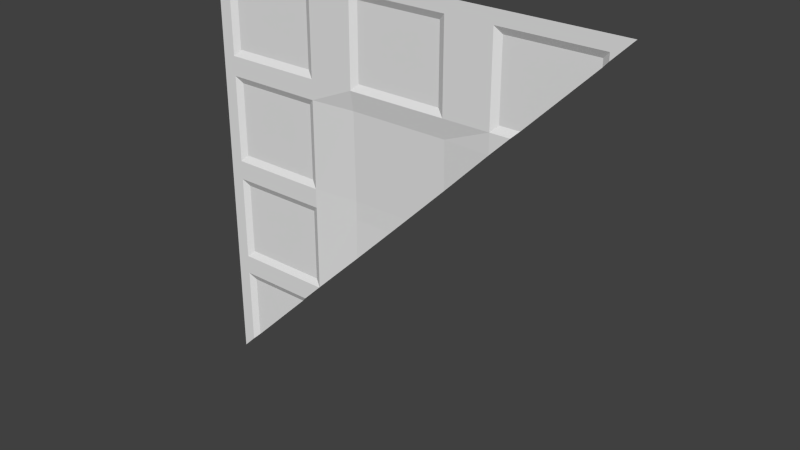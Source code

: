 # Source: flight2_2_slice45.blend  (saved by Blender 2.76.0; exported with 4.5.12 LTS)
import bpy
from mathutils import Matrix  # noqa: F401  (used for matrix-valued properties, if any)

bpy.ops.wm.read_factory_settings(use_empty=True)
scene = bpy.context.scene
scene.name = 'Scene'

# ---- collections
col_collection_1 = bpy.data.collections.new('Collection 1'); scene.collection.children.link(col_collection_1)

# ---- materials (node trees are filled in below, after node groups)
mat_flight2_2 = bpy.data.materials.new('flight2_2')
mat_flight2_2.alpha_threshold = 0.0
mat_flight2_2.use_transparent_shadow = False
mat_flight2_2.roughness = 0.5

# ---- material node trees

# ---- world
world_world = bpy.data.worlds.new('World'); scene.world = world_world
world_world.color = (0.05088, 0.05088, 0.05088)
world_world.use_sun_shadow = False
world_world.sun_shadow_jitter_overblur = 0.0
world_world.cycles.sampling_method = 'MANUAL'
world_world.cycles.sample_map_resolution = 256

# ---- meshes
me_flight2_2_slice45_meshdata = bpy.data.meshes.new('flight2_2_slice45_meshdata')
me_flight2_2_slice45_meshdata.from_pydata([(-1.28, 1.28, -1.28), (-1.28, 1.28, 1.28), (1.28, 1.28, 1.28), (-0.5975, 1.28, 1.28), (-1.201, 1.28, 1.28), (0.2796, 1.28, 1.28), (-0.3216, 1.28, 1.28), (0.5605, 1.28, 1.28), (1.159, 1.28, 1.28), (-1.28, 1.28, 1.201), (-0.6375, 1.3, 1.161), (-1.161, 1.3, 1.161), (0.2396, 1.3, 1.161), (-0.2816, 1.3, 1.161), (0.6005, 1.3, 1.161), (1.119, 1.3, 1.161), (-1.28, 1.28, 0.6794), (-0.6375, 1.3, 0.7194), (-1.161, 1.3, 0.7194), (0.2396, 1.3, 0.7194), (-0.2816, 1.3, 0.7194), (0.6005, 1.3, 0.7194), (-1.28, 1.28, 0.5612), (-0.6375, 1.3, 0.5212), (-1.161, 1.3, 0.5212), (0.2796, 1.3, 0.5612), (-0.3216, 1.3, 0.5612), (-1.28, 1.28, 0.03446), (-0.6375, 1.3, 0.07446), (-1.161, 1.3, 0.07446), (-0.3216, 1.31, 0.03446), (-1.28, 1.28, -0.08123), (-0.6375, 1.3, -0.1212), (-1.161, 1.3, -0.1212), (-0.3216, 1.31, -0.08123), (-1.28, 1.28, -0.6017), (-0.6375, 1.3, -0.5617), (-1.161, 1.3, -0.5617), (-1.28, 1.28, -1.245), (-1.161, 1.3, -0.7605), (-1.28, 1.28, -0.7205), (-0.5975, 1.28, 0.6794), (-0.5975, 1.28, 1.201), (-1.201, 1.28, 0.6794), (-1.201, 1.28, 1.201), (0.2796, 1.28, 0.6794), (0.2796, 1.28, 1.201), (-0.3216, 1.28, 0.6794), (-0.3216, 1.28, 1.201), (0.5605, 1.28, 0.6794), (0.5605, 1.28, 1.201), (1.159, 1.28, 1.201), (-0.5975, 1.28, 0.03446), (-0.5975, 1.28, 0.5612), (-1.201, 1.28, 0.03446), (-1.201, 1.28, 0.5612), (0.5605, 1.28, 0.5612), (-0.5975, 1.28, -0.08123), (-1.201, 1.28, -0.6017), (-1.201, 1.28, -0.08123), (-1.201, 1.28, -0.7205), (1.28, 1.3, 1.28), (-1.28, 1.3, -1.28), (-0.08123, 1.31, -0.08123), (-1.245, 1.28, -1.245), (0.2796, 1.305, 0.2796), (-0.6017, 1.28, -0.6017), (-1.161, 1.3, -1.161), (0.6794, 1.28, 0.6794), (-0.7605, 1.3, -0.7605), (-0.3216, 1.305, -0.3216), (1.119, 1.3, 1.119), (-0.5975, 1.28, -0.5975), (0.03446, 1.31, 0.03446), (-0.7205, 1.28, -0.7205), (1.159, 1.28, 1.159), (0.7194, 1.3, 0.7194), (1.201, 1.28, 1.201), (-1.201, 1.28, -1.201), (-0.5996, 1.281, -0.5996)], [], [(51, 77, 2, 8), (44, 42, 3, 4), (9, 44, 4, 1), (48, 46, 5, 6), (42, 48, 6, 3), (46, 50, 7, 5), (50, 51, 8, 7), (21, 76, 71, 15, 14), (45, 49, 50, 46), (41, 47, 48, 42), (20, 19, 12, 13), (16, 43, 44, 9), (18, 17, 10, 11), (55, 53, 41, 43), (22, 55, 43, 16), (26, 25, 45, 47), (53, 26, 47, 41), (25, 56, 49, 45), (52, 30, 26, 53), (30, 73, 65, 25, 26), (27, 54, 55, 22), (29, 28, 23, 24), (59, 57, 52, 54), (31, 59, 54, 27), (34, 63, 73, 30), (57, 34, 30, 52), (35, 58, 59, 31), (37, 36, 32, 33), (60, 74, 66, 58), (40, 60, 58, 35), (61, 2, 77, 75, 71), (65, 76, 68, 56), (69, 70, 72, 79, 66, 74), (38, 64, 78, 60, 40), (10, 17, 41, 42), (18, 11, 44, 43), (12, 19, 45, 46), (20, 13, 48, 47), (21, 14, 50, 49), (15, 71, 75, 51), (14, 15, 51, 50), (13, 12, 46, 48), (11, 10, 42, 44), (17, 18, 43, 41), (19, 20, 47, 45), (23, 28, 52, 53), (29, 24, 55, 54), (24, 23, 53, 55), (28, 29, 54, 52), (32, 36, 79, 72, 57), (37, 33, 59, 58), (33, 32, 57, 59), (36, 37, 58, 66, 79), (39, 69, 74, 60), (64, 38, 0), (68, 49, 56), (65, 56, 25), (67, 69, 39), (70, 63, 34), (72, 70, 34, 57), (75, 77, 51), (78, 67, 39, 60), (0, 62, 67, 78, 64), (68, 76, 21, 49)])
_uv = me_flight2_2_slice45_meshdata.uv_layers.new(name='UVMap')
_uv.uv.foreach_set('vector', [0.9528, 0.9692, 0.9692, 0.9692, 1.0, 1.0, 0.9528, 1.0, 0.03091, 0.9692, 0.2666, 0.9692, 0.2666, 1.0, 0.03091, 1.0, 0.0, 0.9692, 0.03091, 0.9692, 0.03091, 1.0, 0.0, 1.0, 0.3744, 0.9692, 0.6092, 0.9692, 0.6092, 1.0, 0.3744, 1.0, 0.2666, 0.9692, 0.3744, 0.9692, 0.3744, 1.0, 0.2666, 1.0, 0.6092, 0.9692, 0.719, 0.9692, 0.719, 1.0, 0.6092, 1.0, 0.719, 0.9692, 0.9528, 0.9692, 0.9528, 1.0, 0.719, 1.0, 0.7346, 0.781, 0.781, 0.781, 0.9372, 0.9372, 0.9372, 0.9536, 0.7346, 0.9536, 0.6092, 0.7654, 0.719, 0.7654, 0.719, 0.9692, 0.6092, 0.9692, 0.2666, 0.7654, 0.3744, 0.7654, 0.3744, 0.9692, 0.2666, 0.9692, 0.39, 0.781, 0.5936, 0.781, 0.5936, 0.9536, 0.39, 0.9536, 0.0, 0.7654, 0.03091, 0.7654, 0.03091, 0.9692, 0.0, 0.9692, 0.04653, 0.781, 0.251, 0.781, 0.251, 0.9536, 0.04653, 0.9536, 0.03091, 0.7192, 0.2666, 0.7192, 0.2666, 0.7654, 0.03091, 0.7654, 0.0, 0.7192, 0.03091, 0.7192, 0.03091, 0.7654, 0.0, 0.7654, 0.3744, 0.7192, 0.6092, 0.7192, 0.6092, 0.7654, 0.3744, 0.7654, 0.2666, 0.7192, 0.3744, 0.7192, 0.3744, 0.7654, 0.2666, 0.7654, 0.6092, 0.7192, 0.719, 0.7192, 0.719, 0.7654, 0.6092, 0.7654, 0.2666, 0.5135, 0.3744, 0.5135, 0.3744, 0.7192, 0.2666, 0.7192, 0.3744, 0.5135, 0.5135, 0.5135, 0.6092, 0.6092, 0.6092, 0.7192, 0.3744, 0.7192, 0.0, 0.5135, 0.03091, 0.5135, 0.03091, 0.7192, 0.0, 0.7192, 0.04653, 0.5291, 0.251, 0.5291, 0.251, 0.7036, 0.04653, 0.7036, 0.03091, 0.4683, 0.2666, 0.4683, 0.2666, 0.5135, 0.03091, 0.5135, 0.0, 0.4683, 0.03091, 0.4683, 0.03091, 0.5135, 0.0, 0.5135, 0.3744, 0.4683, 0.4683, 0.4683, 0.5135, 0.5135, 0.3744, 0.5135, 0.2666, 0.4683, 0.3744, 0.4683, 0.3744, 0.5135, 0.2666, 0.5135, 0.0, 0.265, 0.03091, 0.265, 0.03091, 0.4683, 0.0, 0.4683, 0.04653, 0.2806, 0.251, 0.2806, 0.251, 0.4526, 0.04653, 0.4526, 0.03091, 0.2185, 0.2185, 0.2185, 0.265, 0.265, 0.03091, 0.265, 0.0, 0.2185, 0.03091, 0.2185, 0.03091, 0.265, 0.0, 0.265, 1.0, 1.0, 1.0, 1.0, 0.9692, 0.9692, 0.9528, 0.9528, 0.9372, 0.9372, 0.6092, 0.6092, 0.781, 0.781, 0.7654, 0.7654, 0.719, 0.7192, 0.2029, 0.2029, 0.3744, 0.3744, 0.2666, 0.2666, 0.2658, 0.2658, 0.265, 0.265, 0.2185, 0.2185, 0.0, 0.01354, 0.01354, 0.01354, 0.03091, 0.03091, 0.03091, 0.2185, 0.0, 0.2185, 0.251, 0.9536, 0.251, 0.781, 0.2666, 0.7654, 0.2666, 0.9692, 0.04653, 0.781, 0.04653, 0.9536, 0.03091, 0.9692, 0.03091, 0.7654, 0.5936, 0.9536, 0.5936, 0.781, 0.6092, 0.7654, 0.6092, 0.9692, 0.39, 0.781, 0.39, 0.9536, 0.3744, 0.9692, 0.3744, 0.7654, 0.7346, 0.781, 0.7346, 0.9536, 0.719, 0.9692, 0.719, 0.7654, 0.9372, 0.9536, 0.9372, 0.9372, 0.9528, 0.9528, 0.9528, 0.9692, 0.7346, 0.9536, 0.9372, 0.9536, 0.9528, 0.9692, 0.719, 0.9692, 0.39, 0.9536, 0.5936, 0.9536, 0.6092, 0.9692, 0.3744, 0.9692, 0.04653, 0.9536, 0.251, 0.9536, 0.2666, 0.9692, 0.03091, 0.9692, 0.251, 0.781, 0.04653, 0.781, 0.03091, 0.7654, 0.2666, 0.7654, 0.5936, 0.781, 0.39, 0.781, 0.3744, 0.7654, 0.6092, 0.7654, 0.251, 0.7036, 0.251, 0.5291, 0.2666, 0.5135, 0.2666, 0.7192, 0.04653, 0.5291, 0.04653, 0.7036, 0.03091, 0.7192, 0.03091, 0.5135, 0.04653, 0.7036, 0.251, 0.7036, 0.2666, 0.7192, 0.03091, 0.7192, 0.251, 0.5291, 0.04653, 0.5291, 0.03091, 0.5135, 0.2666, 0.5135, 0.251, 0.4526, 0.251, 0.2806, 0.2658, 0.2658, 0.2666, 0.2666, 0.2666, 0.4683, 0.04653, 0.2806, 0.04653, 0.4526, 0.03091, 0.4683, 0.03091, 0.265, 0.04653, 0.4526, 0.251, 0.4526, 0.2666, 0.4683, 0.03091, 0.4683, 0.251, 0.2806, 0.04653, 0.2806, 0.03091, 0.265, 0.265, 0.265, 0.2658, 0.2658, 0.04653, 0.2029, 0.2029, 0.2029, 0.2185, 0.2185, 0.03091, 0.2185, 0.01354, 0.01354, 0.0, 0.01354, 0.0, 0.0, 0.7654, 0.7654, 0.719, 0.7654, 0.719, 0.7192, 0.6092, 0.6092, 0.719, 0.7192, 0.6092, 0.7192, 0.04653, 0.04653, 0.2029, 0.2029, 0.04653, 0.2029, 0.3744, 0.3744, 0.4683, 0.4683, 0.3744, 0.4683, 0.2666, 0.2666, 0.3744, 0.3744, 0.3744, 0.4683, 0.2666, 0.4683, 0.9528, 0.9528, 0.9692, 0.9692, 0.9528, 0.9692, 0.03091, 0.03091, 0.04653, 0.04653, 0.04653, 0.2029, 0.03091, 0.2185, 0.0, 0.0, 0.0, 0.0, 0.04653, 0.04653, 0.03091, 0.03091, 0.01354, 0.01354, 0.7654, 0.7654, 0.781, 0.781, 0.7346, 0.781, 0.719, 0.7654])
_ca = me_flight2_2_slice45_meshdata.color_attributes.new('Col', 'BYTE_COLOR', 'CORNER')
_ca.data.foreach_set('color', [0.05951, 0.0, 0.0, 1.0, 0.05951, 0.0, 0.0, 1.0, 0.05951, 0.0, 0.0, 1.0, 0.05951, 0.0, 0.0, 1.0, 0.05951, 0.0, 0.0, 1.0, 0.05951, 0.0, 0.0, 1.0, 0.05951, 0.0, 0.0, 1.0, 0.05951, 0.0, 0.0, 1.0, 0.05951, 0.0, 0.0, 1.0, 0.05951, 0.0, 0.0, 1.0, 0.05951, 0.0, 0.0, 1.0, 0.05951, 0.0, 0.0, 1.0, 0.05951, 0.0, 0.0, 1.0, 0.05951, 0.0, 0.0, 1.0, 0.05951, 0.0, 0.0, 1.0, 0.05951, 0.0, 0.0, 1.0, 0.05951, 0.0, 0.0, 1.0, 0.05951, 0.0, 0.0, 1.0, 0.05951, 0.0, 0.0, 1.0, 0.05951, 0.0, 0.0, 1.0, 0.05951, 0.0, 0.0, 1.0, 0.05951, 0.0, 0.0, 1.0, 0.05951, 0.0, 0.0, 1.0, 0.05951, 0.0, 0.0, 1.0, 0.05951, 0.0, 0.0, 1.0, 0.05951, 0.0, 0.0, 1.0, 0.05951, 0.0, 0.0, 1.0, 0.05951, 0.0, 0.0, 1.0, 0.05951, 0.0, 0.0, 1.0, 0.05951, 0.0, 0.0, 1.0, 0.05951, 0.0, 0.0, 1.0, 0.05951, 0.0, 0.0, 1.0, 0.05951, 0.0, 0.0, 1.0, 0.05951, 0.0, 0.0, 1.0, 0.05951, 0.0, 0.0, 1.0, 0.05951, 0.0, 0.0, 1.0, 0.05951, 0.0, 0.0, 1.0, 0.05951, 0.0, 0.0, 1.0, 0.05951, 0.0, 0.0, 1.0, 0.05951, 0.0, 0.0, 1.0, 0.05951, 0.0, 0.0, 1.0, 0.05951, 0.0, 0.0, 1.0, 0.05951, 0.0, 0.0, 1.0, 0.05951, 0.0, 0.0, 1.0, 0.05951, 0.0, 0.0, 1.0, 0.05951, 0.0, 0.0, 1.0, 0.05951, 0.0, 0.0, 1.0, 0.05951, 0.0, 0.0, 1.0, 0.05951, 0.0, 0.0, 1.0, 0.05951, 0.0, 0.0, 1.0, 0.05951, 0.0, 0.0, 1.0, 0.05951, 0.0, 0.0, 1.0, 0.05951, 0.0, 0.0, 1.0, 0.05951, 0.0, 0.0, 1.0, 0.05951, 0.0, 0.0, 1.0, 0.05951, 0.0, 0.0, 1.0, 0.05951, 0.0, 0.0, 1.0, 0.05951, 0.0, 0.0, 1.0, 0.05951, 0.0, 0.0, 1.0, 0.05951, 0.0, 0.0, 1.0, 0.05951, 0.0, 0.0, 1.0, 0.05951, 0.0, 0.0, 1.0, 0.05951, 0.0, 0.0, 1.0, 0.05951, 0.0, 0.0, 1.0, 0.05951, 0.0, 0.0, 1.0, 0.05951, 0.0, 0.0, 1.0, 0.05951, 0.0, 0.0, 1.0, 0.05951, 0.0, 0.0, 1.0, 0.05951, 0.0, 0.0, 1.0, 0.05951, 0.0, 0.0, 1.0, 0.05951, 0.0, 0.0, 1.0, 0.05951, 0.0, 0.0, 1.0, 0.05951, 0.0, 0.0, 1.0, 0.05951, 0.0, 0.0, 1.0, 0.05951, 0.0, 0.0, 1.0, 0.05951, 0.0, 0.0, 1.0, 0.05951, 0.0, 0.0, 1.0, 0.05951, 0.0, 0.0, 1.0, 0.05951, 0.0, 0.0, 1.0, 0.05951, 0.0, 0.0, 1.0, 0.05951, 0.0, 0.0, 1.0, 0.05951, 0.0, 0.0, 1.0, 0.05951, 0.0, 0.0, 1.0, 0.05951, 0.0, 0.0, 1.0, 0.05951, 0.0, 0.0, 1.0, 0.05951, 0.0, 0.0, 1.0, 0.05951, 0.0, 0.0, 1.0, 0.05951, 0.0, 0.0, 1.0, 0.05951, 0.0, 0.0, 1.0, 0.05951, 0.0, 0.0, 1.0, 0.05951, 0.0, 0.0, 1.0, 0.05951, 0.0, 0.0, 1.0, 0.05951, 0.0, 0.0, 1.0, 0.05951, 0.0, 0.0, 1.0, 0.05951, 0.0, 0.0, 1.0, 0.05951, 0.0, 0.0, 1.0, 0.05951, 0.0, 0.0, 1.0, 0.05951, 0.0, 0.0, 1.0, 0.05951, 0.0, 0.0, 1.0, 0.05951, 0.0, 0.0, 1.0, 0.05951, 0.0, 0.0, 1.0, 0.05951, 0.0, 0.0, 1.0, 0.05951, 0.0, 0.0, 1.0, 0.05951, 0.0, 0.0, 1.0, 0.05951, 0.0, 0.0, 1.0, 0.05951, 0.0, 0.0, 1.0, 0.05951, 0.0, 0.0, 1.0, 0.05951, 0.0, 0.0, 1.0, 0.05951, 0.0, 0.0, 1.0, 0.05951, 0.0, 0.0, 1.0, 0.05951, 0.0, 0.0, 1.0, 0.05951, 0.0, 0.0, 1.0, 0.05951, 0.0, 0.0, 1.0, 0.05951, 0.0, 0.0, 1.0, 0.05951, 0.0, 0.0, 1.0, 0.05951, 0.0, 0.0, 1.0, 0.05951, 0.0, 0.0, 1.0, 0.05951, 0.0, 0.0, 1.0, 0.05951, 0.0, 0.0, 1.0, 0.05951, 0.0, 0.0, 1.0, 0.05951, 0.0, 0.0, 1.0, 0.05951, 0.0, 0.0, 1.0, 0.05951, 0.0, 0.0, 1.0, 0.05951, 0.0, 0.0, 1.0, 0.05951, 0.0, 0.0, 1.0, 0.05951, 0.0, 0.0, 1.0, 0.05951, 0.0, 0.0, 1.0, 0.05951, 0.0, 0.0, 1.0, 0.05951, 0.0, 0.0, 1.0, 0.05951, 0.0, 0.0, 1.0, 0.05951, 0.0, 0.0, 1.0, 0.05951, 0.0, 0.0, 1.0, 0.05951, 0.0, 0.0, 1.0, 0.05951, 0.0, 0.0, 1.0, 0.05951, 0.0, 0.0, 1.0, 0.05951, 0.0, 0.0, 1.0, 0.05951, 0.0, 0.0, 1.0, 0.05951, 0.0, 0.0, 1.0, 0.05951, 0.0, 0.0, 1.0, 0.05951, 0.0, 0.0, 1.0, 0.05951, 0.0, 0.0, 1.0, 0.05951, 0.0, 0.0, 1.0, 0.05951, 0.0, 0.0, 1.0, 0.05951, 0.0, 0.0, 1.0, 0.05951, 0.0, 0.0, 1.0, 0.05951, 0.0, 0.0, 1.0, 0.05951, 0.0, 0.0, 1.0, 0.05951, 0.0, 0.0, 1.0, 0.05951, 0.0, 0.0, 1.0, 0.05951, 0.0, 0.0, 1.0, 0.05951, 0.0, 0.0, 1.0, 0.05951, 0.0, 0.0, 1.0, 0.05951, 0.0, 0.0, 1.0, 0.05951, 0.0, 0.0, 1.0, 0.05951, 0.0, 0.0, 1.0, 0.05951, 0.0, 0.0, 1.0, 0.05951, 0.0, 0.0, 1.0, 0.05951, 0.0, 0.0, 1.0, 0.05951, 0.0, 0.0, 1.0, 0.05951, 0.0, 0.0, 1.0, 0.05951, 0.0, 0.0, 1.0, 0.05951, 0.0, 0.0, 1.0, 0.05951, 0.0, 0.0, 1.0, 0.05951, 0.0, 0.0, 1.0, 0.05951, 0.0, 0.0, 1.0, 0.05951, 0.0, 0.0, 1.0, 0.05951, 0.0, 0.0, 1.0, 0.05951, 0.0, 0.0, 1.0, 0.05951, 0.0, 0.0, 1.0, 0.05951, 0.0, 0.0, 1.0, 0.05951, 0.0, 0.0, 1.0, 0.05951, 0.0, 0.0, 1.0, 0.05951, 0.0, 0.0, 1.0, 0.05951, 0.0, 0.0, 1.0, 0.05951, 0.0, 0.0, 1.0, 0.05951, 0.0, 0.0, 1.0, 0.05951, 0.0, 0.0, 1.0, 0.05951, 0.0, 0.0, 1.0, 0.05951, 0.0, 0.0, 1.0, 0.05951, 0.0, 0.0, 1.0, 0.05951, 0.0, 0.0, 1.0, 0.05951, 0.0, 0.0, 1.0, 0.05951, 0.0, 0.0, 1.0, 0.05951, 0.0, 0.0, 1.0, 0.05951, 0.0, 0.0, 1.0, 0.05951, 0.0, 0.0, 1.0, 0.05951, 0.0, 0.0, 1.0, 0.05951, 0.0, 0.0, 1.0, 0.05951, 0.0, 0.0, 1.0, 0.05951, 0.0, 0.0, 1.0, 0.05951, 0.0, 0.0, 1.0, 0.05951, 0.0, 0.0, 1.0, 0.05951, 0.0, 0.0, 1.0, 0.05951, 0.0, 0.0, 1.0, 0.05951, 0.0, 0.0, 1.0, 0.05951, 0.0, 0.0, 1.0, 0.05951, 0.0, 0.0, 1.0, 0.05951, 0.0, 0.0, 1.0, 0.05951, 0.0, 0.0, 1.0, 0.05951, 0.0, 0.0, 1.0, 0.05951, 0.0, 0.0, 1.0, 0.05951, 0.0, 0.0, 1.0, 0.05951, 0.0, 0.0, 1.0, 0.05951, 0.0, 0.0, 1.0, 0.05951, 0.0, 0.0, 1.0, 0.05951, 0.0, 0.0, 1.0, 0.05951, 0.0, 0.0, 1.0, 0.05951, 0.0, 0.0, 1.0, 0.05951, 0.0, 0.0, 1.0, 0.05951, 0.0, 0.0, 1.0, 0.05951, 0.0, 0.0, 1.0, 0.05951, 0.0, 0.0, 1.0, 0.05951, 0.0, 0.0, 1.0, 0.05951, 0.0, 0.0, 1.0, 0.05951, 0.0, 0.0, 1.0, 0.05951, 0.0, 0.0, 1.0, 0.05951, 0.0, 0.0, 1.0, 0.05951, 0.0, 0.0, 1.0, 0.05951, 0.0, 0.0, 1.0, 0.05951, 0.0, 0.0, 1.0, 0.05951, 0.0, 0.0, 1.0, 0.05951, 0.0, 0.0, 1.0, 0.05951, 0.0, 0.0, 1.0, 0.05951, 0.0, 0.0, 1.0, 0.05951, 0.0, 0.0, 1.0, 0.05951, 0.0, 0.0, 1.0, 0.05951, 0.0, 0.0, 1.0, 0.05951, 0.0, 0.0, 1.0, 0.05951, 0.0, 0.0, 1.0, 0.05951, 0.0, 0.0, 1.0, 0.05951, 0.0, 0.0, 1.0, 0.05951, 0.0, 0.0, 1.0, 0.05951, 0.0, 0.0, 1.0, 0.05951, 0.0, 0.0, 1.0, 0.05951, 0.0, 0.0, 1.0, 0.05951, 0.0, 0.0, 1.0, 0.05951, 0.0, 0.0, 1.0, 0.05951, 0.0, 0.0, 1.0, 0.05951, 0.0, 0.0, 1.0, 0.05951, 0.0, 0.0, 1.0, 0.05951, 0.0, 0.0, 1.0, 0.05951, 0.0, 0.0, 1.0, 0.05951, 0.0, 0.0, 1.0, 0.05951, 0.0, 0.0, 1.0, 0.05951, 0.0, 0.0, 1.0, 0.05951, 0.0, 0.0, 1.0, 0.05951, 0.0, 0.0, 1.0, 0.05951, 0.0, 0.0, 1.0, 0.05951, 0.0, 0.0, 1.0, 0.05951, 0.0, 0.0, 1.0, 0.05951, 0.0, 0.0, 1.0, 0.05951, 0.0, 0.0, 1.0, 0.05951, 0.0, 0.0, 1.0, 0.05951, 0.0, 0.0, 1.0, 0.05951, 0.0, 0.0, 1.0, 0.05951, 0.0, 0.0, 1.0, 0.05951, 0.0, 0.0, 1.0, 0.05951, 0.0, 0.0, 1.0, 0.05951, 0.0, 0.0, 1.0])
me_flight2_2_slice45_meshdata.materials.append(mat_flight2_2)
me_flight2_2_slice45_meshdata.use_remesh_preserve_volume = False
me_flight2_2_slice45_meshdata.use_remesh_preserve_attributes = False
me_flight2_2_slice45_meshdata.use_mirror_vertex_groups = False
me_flight2_2_slice45_meshdata.update()

# ---- objects
ob_flight2_2_slice45_mesh = bpy.data.objects.new('flight2_2_slice45_mesh', me_flight2_2_slice45_meshdata)

# ---- transforms, parenting, visibility, modifiers, constraints
ob_flight2_2_slice45_mesh.location = (0.0, 0.0, 0.0)
ob_flight2_2_slice45_mesh.lineart.crease_threshold = 0.0

# ---- collection membership
col_collection_1.objects.link(ob_flight2_2_slice45_mesh)

# ---- scene / render settings (as saved in the file)
scene.frame_start = 1; scene.frame_end = 2; scene.frame_set(1)
scene.render.engine = 'BLENDER_EEVEE_NEXT'
scene.render.resolution_percentage = 50
scene.render.dither_intensity = 0.0
scene.cycles.use_denoising = False
scene.cycles.samples = 10
scene.cycles.sampling_pattern = 'TABULATED_SOBOL'
scene.cycles.light_sampling_threshold = 0.0
scene.cycles.use_adaptive_sampling = False
scene.cycles.use_light_tree = False
scene.cycles.blur_glossy = 0.0
scene.cycles.pixel_filter_type = 'GAUSSIAN'
scene.cycles.sample_clamp_indirect = 0.0
scene.view_settings.view_transform = 'Standard'
bpy.context.view_layer.update()

# ---- added for rendering (the .blend has no active camera and no usable light): camera, sun
cam_auto = bpy.data.cameras.new('AutoCamera')
cam_auto.lens = 50.0
cam_auto.sensor_width = 36.0
cam_auto.clip_end = 1000.0
ob_auto_camera = bpy.data.objects.new('AutoCamera', cam_auto)
scene.collection.objects.link(ob_auto_camera)
ob_auto_camera.location = (3.34979, -2.72474, 2.67983)
ob_auto_camera.rotation_euler = (1.09748, -7.21219e-08, 0.694738)
scene.camera = ob_auto_camera
light_auto_sun = bpy.data.lights.new('AutoSun', 'SUN')
light_auto_sun.energy = 3.0
light_auto_sun.angle = 0.0523599
ob_auto_sun = bpy.data.objects.new('AutoSun', light_auto_sun)
scene.collection.objects.link(ob_auto_sun)
ob_auto_sun.rotation_euler = (0.872665, 0.174533, 0.523599)
bpy.context.view_layer.update()
